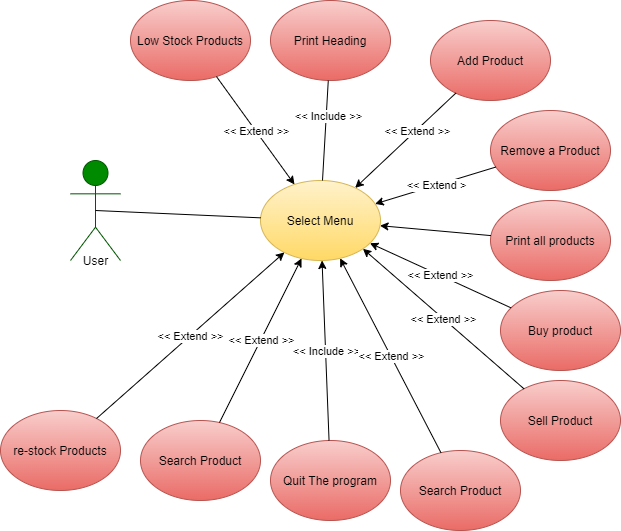

The diagram above was exported from draw.io. Its source (the exported page's mxGraphModel, read from the mxfile embedded in the PNG):
<mxGraphModel dx="1398" dy="540" grid="1" gridSize="10" guides="1" tooltips="1" connect="1" arrows="1" fold="1" page="0" pageScale="1" pageWidth="827" pageHeight="1169" background="none" math="0" shadow="0">
  <root>
    <mxCell id="0" />
    <mxCell id="1" parent="0" />
    <mxCell id="Q3sfwyTLRKafpJQ09odT-1" value="User" style="shape=umlActor;verticalLabelPosition=bottom;verticalAlign=top;html=1;outlineConnect=0;fillColor=#008a00;strokeColor=#005700;fontColor=#ffffff;" vertex="1" parent="1">
      <mxGeometry x="40" y="190" width="50" height="100" as="geometry" />
    </mxCell>
    <mxCell id="Q3sfwyTLRKafpJQ09odT-2" value="Select Menu" style="ellipse;whiteSpace=wrap;html=1;fillColor=#fff2cc;gradientColor=#ffd966;strokeColor=#d6b656;" vertex="1" parent="1">
      <mxGeometry x="230" y="210" width="120" height="80" as="geometry" />
    </mxCell>
    <mxCell id="Q3sfwyTLRKafpJQ09odT-4" value="" style="endArrow=none;html=1;rounded=0;entryX=0.5;entryY=0.5;entryDx=0;entryDy=0;entryPerimeter=0;" edge="1" parent="1" source="Q3sfwyTLRKafpJQ09odT-2" target="Q3sfwyTLRKafpJQ09odT-1">
      <mxGeometry width="50" height="50" relative="1" as="geometry">
        <mxPoint x="390" y="300" as="sourcePoint" />
        <mxPoint x="440" y="250" as="targetPoint" />
        <Array as="points" />
      </mxGeometry>
    </mxCell>
    <mxCell id="Q3sfwyTLRKafpJQ09odT-5" value="Print Heading" style="ellipse;whiteSpace=wrap;html=1;fillColor=#f8cecc;gradientColor=#ea6b66;strokeColor=#b85450;" vertex="1" parent="1">
      <mxGeometry x="240" y="30" width="120" height="80" as="geometry" />
    </mxCell>
    <mxCell id="Q3sfwyTLRKafpJQ09odT-6" value="" style="endArrow=none;html=1;rounded=0;" edge="1" parent="1" source="Q3sfwyTLRKafpJQ09odT-2" target="Q3sfwyTLRKafpJQ09odT-5">
      <mxGeometry width="50" height="50" relative="1" as="geometry">
        <mxPoint x="390" y="300" as="sourcePoint" />
        <mxPoint x="440" y="250" as="targetPoint" />
      </mxGeometry>
    </mxCell>
    <mxCell id="Q3sfwyTLRKafpJQ09odT-7" value="&amp;lt;&amp;lt; Include &amp;gt;&amp;gt;" style="edgeLabel;html=1;align=center;verticalAlign=middle;resizable=0;points=[];" vertex="1" connectable="0" parent="Q3sfwyTLRKafpJQ09odT-6">
      <mxGeometry x="0.3061" y="-2" relative="1" as="geometry">
        <mxPoint as="offset" />
      </mxGeometry>
    </mxCell>
    <mxCell id="Q3sfwyTLRKafpJQ09odT-8" value="Add Product" style="ellipse;whiteSpace=wrap;html=1;fillColor=#f8cecc;gradientColor=#ea6b66;strokeColor=#b85450;" vertex="1" parent="1">
      <mxGeometry x="400" y="50" width="120" height="80" as="geometry" />
    </mxCell>
    <mxCell id="Q3sfwyTLRKafpJQ09odT-9" value="" style="endArrow=classic;html=1;rounded=0;" edge="1" parent="1" source="Q3sfwyTLRKafpJQ09odT-8" target="Q3sfwyTLRKafpJQ09odT-2">
      <mxGeometry relative="1" as="geometry">
        <mxPoint x="360" y="280" as="sourcePoint" />
        <mxPoint x="460" y="280" as="targetPoint" />
      </mxGeometry>
    </mxCell>
    <mxCell id="Q3sfwyTLRKafpJQ09odT-11" value="&amp;lt;&amp;lt; Extend &amp;gt;&amp;gt;" style="edgeLabel;html=1;align=center;verticalAlign=middle;resizable=0;points=[];" vertex="1" connectable="0" parent="Q3sfwyTLRKafpJQ09odT-9">
      <mxGeometry x="-0.2156" y="1" relative="1" as="geometry">
        <mxPoint as="offset" />
      </mxGeometry>
    </mxCell>
    <mxCell id="Q3sfwyTLRKafpJQ09odT-14" value="Remove a Product" style="ellipse;whiteSpace=wrap;html=1;fillColor=#f8cecc;gradientColor=#ea6b66;strokeColor=#b85450;" vertex="1" parent="1">
      <mxGeometry x="460" y="140" width="120" height="80" as="geometry" />
    </mxCell>
    <mxCell id="Q3sfwyTLRKafpJQ09odT-15" value="" style="endArrow=classic;html=1;rounded=0;" edge="1" parent="1" source="Q3sfwyTLRKafpJQ09odT-14" target="Q3sfwyTLRKafpJQ09odT-2">
      <mxGeometry relative="1" as="geometry">
        <mxPoint x="380" y="280" as="sourcePoint" />
        <mxPoint x="480" y="280" as="targetPoint" />
      </mxGeometry>
    </mxCell>
    <mxCell id="Q3sfwyTLRKafpJQ09odT-16" value="&amp;lt;&amp;lt; Extend &amp;gt;" style="edgeLabel;resizable=0;html=1;align=center;verticalAlign=middle;" connectable="0" vertex="1" parent="Q3sfwyTLRKafpJQ09odT-15">
      <mxGeometry relative="1" as="geometry" />
    </mxCell>
    <mxCell id="Q3sfwyTLRKafpJQ09odT-17" value="Print all products" style="ellipse;whiteSpace=wrap;html=1;fillColor=#f8cecc;gradientColor=#ea6b66;strokeColor=#b85450;" vertex="1" parent="1">
      <mxGeometry x="460" y="230" width="120" height="80" as="geometry" />
    </mxCell>
    <mxCell id="Q3sfwyTLRKafpJQ09odT-18" value="" style="endArrow=classic;html=1;rounded=0;" edge="1" parent="1" source="Q3sfwyTLRKafpJQ09odT-17" target="Q3sfwyTLRKafpJQ09odT-2">
      <mxGeometry relative="1" as="geometry">
        <mxPoint x="380" y="280" as="sourcePoint" />
        <mxPoint x="480" y="280" as="targetPoint" />
      </mxGeometry>
    </mxCell>
    <mxCell id="Q3sfwyTLRKafpJQ09odT-21" value="Quit The program" style="ellipse;whiteSpace=wrap;html=1;fillColor=#f8cecc;gradientColor=#ea6b66;strokeColor=#b85450;" vertex="1" parent="1">
      <mxGeometry x="240" y="470" width="120" height="80" as="geometry" />
    </mxCell>
    <mxCell id="Q3sfwyTLRKafpJQ09odT-22" value="" style="endArrow=classic;html=1;rounded=0;" edge="1" parent="1" source="Q3sfwyTLRKafpJQ09odT-21" target="Q3sfwyTLRKafpJQ09odT-2">
      <mxGeometry relative="1" as="geometry">
        <mxPoint x="380" y="280" as="sourcePoint" />
        <mxPoint x="480" y="280" as="targetPoint" />
      </mxGeometry>
    </mxCell>
    <mxCell id="Q3sfwyTLRKafpJQ09odT-23" value="&amp;lt;&amp;lt; Include &amp;gt;&amp;gt;" style="edgeLabel;resizable=0;html=1;align=center;verticalAlign=middle;" connectable="0" vertex="1" parent="Q3sfwyTLRKafpJQ09odT-22">
      <mxGeometry relative="1" as="geometry" />
    </mxCell>
    <mxCell id="Q3sfwyTLRKafpJQ09odT-24" value="User" style="text;html=1;align=center;verticalAlign=middle;resizable=0;points=[];autosize=1;strokeColor=none;fillColor=none;" vertex="1" parent="1">
      <mxGeometry x="45" y="280" width="40" height="20" as="geometry" />
    </mxCell>
    <mxCell id="Q3sfwyTLRKafpJQ09odT-25" value="Buy product" style="ellipse;whiteSpace=wrap;html=1;fillColor=#f8cecc;gradientColor=#ea6b66;strokeColor=#b85450;" vertex="1" parent="1">
      <mxGeometry x="470" y="320" width="120" height="80" as="geometry" />
    </mxCell>
    <mxCell id="Q3sfwyTLRKafpJQ09odT-26" value="" style="endArrow=classic;html=1;rounded=0;" edge="1" parent="1" source="Q3sfwyTLRKafpJQ09odT-25" target="Q3sfwyTLRKafpJQ09odT-2">
      <mxGeometry relative="1" as="geometry">
        <mxPoint x="380" y="280" as="sourcePoint" />
        <mxPoint x="480" y="280" as="targetPoint" />
      </mxGeometry>
    </mxCell>
    <mxCell id="Q3sfwyTLRKafpJQ09odT-27" value="&amp;lt;&amp;lt; Extend &amp;gt;&amp;gt;" style="edgeLabel;resizable=0;html=1;align=center;verticalAlign=middle;" connectable="0" vertex="1" parent="Q3sfwyTLRKafpJQ09odT-26">
      <mxGeometry relative="1" as="geometry" />
    </mxCell>
    <mxCell id="Q3sfwyTLRKafpJQ09odT-28" value="Sell Product" style="ellipse;whiteSpace=wrap;html=1;fillColor=#f8cecc;gradientColor=#ea6b66;strokeColor=#b85450;" vertex="1" parent="1">
      <mxGeometry x="470" y="410" width="120" height="80" as="geometry" />
    </mxCell>
    <mxCell id="Q3sfwyTLRKafpJQ09odT-29" value="" style="endArrow=classic;html=1;rounded=0;entryX=1;entryY=1;entryDx=0;entryDy=0;" edge="1" parent="1" source="Q3sfwyTLRKafpJQ09odT-28" target="Q3sfwyTLRKafpJQ09odT-2">
      <mxGeometry relative="1" as="geometry">
        <mxPoint x="380" y="280" as="sourcePoint" />
        <mxPoint x="480" y="280" as="targetPoint" />
      </mxGeometry>
    </mxCell>
    <mxCell id="Q3sfwyTLRKafpJQ09odT-30" value="&amp;lt;&amp;lt; Extend &amp;gt;&amp;gt;" style="edgeLabel;resizable=0;html=1;align=center;verticalAlign=middle;" connectable="0" vertex="1" parent="Q3sfwyTLRKafpJQ09odT-29">
      <mxGeometry relative="1" as="geometry" />
    </mxCell>
    <mxCell id="Q3sfwyTLRKafpJQ09odT-31" value="Search Product" style="ellipse;whiteSpace=wrap;html=1;fillColor=#f8cecc;gradientColor=#ea6b66;strokeColor=#b85450;" vertex="1" parent="1">
      <mxGeometry x="370" y="480" width="120" height="80" as="geometry" />
    </mxCell>
    <mxCell id="Q3sfwyTLRKafpJQ09odT-32" value="" style="endArrow=classic;html=1;rounded=0;" edge="1" parent="1" source="Q3sfwyTLRKafpJQ09odT-31" target="Q3sfwyTLRKafpJQ09odT-2">
      <mxGeometry relative="1" as="geometry">
        <mxPoint x="380" y="380" as="sourcePoint" />
        <mxPoint x="480" y="380" as="targetPoint" />
      </mxGeometry>
    </mxCell>
    <mxCell id="Q3sfwyTLRKafpJQ09odT-33" value="&amp;lt;&amp;lt; Extend &amp;gt;&amp;gt;" style="edgeLabel;resizable=0;html=1;align=center;verticalAlign=middle;" connectable="0" vertex="1" parent="Q3sfwyTLRKafpJQ09odT-32">
      <mxGeometry relative="1" as="geometry" />
    </mxCell>
    <mxCell id="Q3sfwyTLRKafpJQ09odT-34" value="Search Product" style="ellipse;whiteSpace=wrap;html=1;fillColor=#f8cecc;gradientColor=#ea6b66;strokeColor=#b85450;" vertex="1" parent="1">
      <mxGeometry x="110" y="450" width="120" height="80" as="geometry" />
    </mxCell>
    <mxCell id="Q3sfwyTLRKafpJQ09odT-35" value="" style="endArrow=classic;html=1;rounded=0;" edge="1" parent="1" source="Q3sfwyTLRKafpJQ09odT-34" target="Q3sfwyTLRKafpJQ09odT-2">
      <mxGeometry relative="1" as="geometry">
        <mxPoint x="380" y="280" as="sourcePoint" />
        <mxPoint x="480" y="280" as="targetPoint" />
      </mxGeometry>
    </mxCell>
    <mxCell id="Q3sfwyTLRKafpJQ09odT-36" value="&amp;lt;&amp;lt; Extend &amp;gt;&amp;gt;" style="edgeLabel;resizable=0;html=1;align=center;verticalAlign=middle;" connectable="0" vertex="1" parent="Q3sfwyTLRKafpJQ09odT-35">
      <mxGeometry relative="1" as="geometry" />
    </mxCell>
    <mxCell id="Q3sfwyTLRKafpJQ09odT-37" value="Low Stock Products" style="ellipse;whiteSpace=wrap;html=1;fillColor=#f8cecc;gradientColor=#ea6b66;strokeColor=#b85450;" vertex="1" parent="1">
      <mxGeometry x="100" y="30" width="120" height="80" as="geometry" />
    </mxCell>
    <mxCell id="Q3sfwyTLRKafpJQ09odT-38" value="" style="endArrow=classic;html=1;rounded=0;" edge="1" parent="1" source="Q3sfwyTLRKafpJQ09odT-37" target="Q3sfwyTLRKafpJQ09odT-2">
      <mxGeometry relative="1" as="geometry">
        <mxPoint x="380" y="280" as="sourcePoint" />
        <mxPoint x="480" y="280" as="targetPoint" />
      </mxGeometry>
    </mxCell>
    <mxCell id="Q3sfwyTLRKafpJQ09odT-39" value="&amp;lt;&amp;lt; Extend &amp;gt;&amp;gt;" style="edgeLabel;resizable=0;html=1;align=center;verticalAlign=middle;" connectable="0" vertex="1" parent="Q3sfwyTLRKafpJQ09odT-38">
      <mxGeometry relative="1" as="geometry" />
    </mxCell>
    <mxCell id="Q3sfwyTLRKafpJQ09odT-40" value="re-stock Products" style="ellipse;whiteSpace=wrap;html=1;fillColor=#f8cecc;gradientColor=#ea6b66;strokeColor=#b85450;" vertex="1" parent="1">
      <mxGeometry x="-30" y="440" width="120" height="80" as="geometry" />
    </mxCell>
    <mxCell id="Q3sfwyTLRKafpJQ09odT-41" value="" style="endArrow=classic;html=1;rounded=0;" edge="1" parent="1" source="Q3sfwyTLRKafpJQ09odT-40" target="Q3sfwyTLRKafpJQ09odT-2">
      <mxGeometry relative="1" as="geometry">
        <mxPoint x="380" y="280" as="sourcePoint" />
        <mxPoint x="480" y="280" as="targetPoint" />
      </mxGeometry>
    </mxCell>
    <mxCell id="Q3sfwyTLRKafpJQ09odT-42" value="&amp;lt;&amp;lt; Extend &amp;gt;&amp;gt;" style="edgeLabel;resizable=0;html=1;align=center;verticalAlign=middle;" connectable="0" vertex="1" parent="Q3sfwyTLRKafpJQ09odT-41">
      <mxGeometry relative="1" as="geometry" />
    </mxCell>
  </root>
</mxGraphModel>